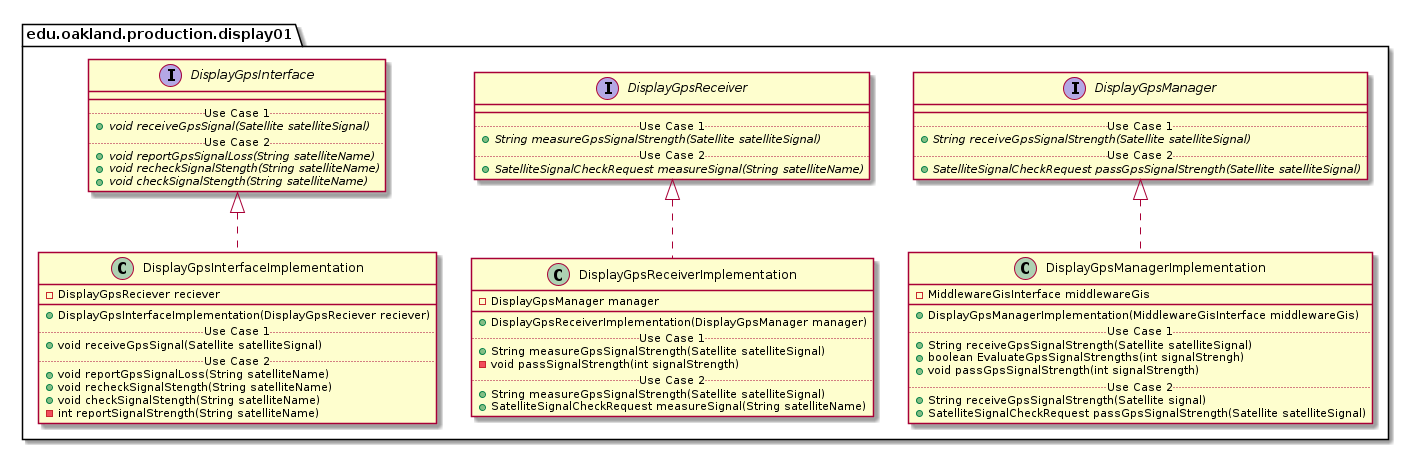

The diagram above was rendered by PlantUML. Its source (embedded in the PNG):
@startuml Display01ProductionPackage_InternalDependencies

package edu.oakland.production.display01 {
    
}


package edu.oakland.production.display01 {
    interface DisplayGpsInterface {
        __
        .. Use Case 1 ..
        {abstract} + void receiveGpsSignal(Satellite satelliteSignal)
        .. Use Case 2 ..
        {abstract} + void reportGpsSignalLoss(String satelliteName)
        {abstract} + void recheckSignalStength(String satelliteName)
        {abstract} + void checkSignalStength(String satelliteName)
    }
}


package edu.oakland.production.display01 {
    interface DisplayGpsReceiver {
        __
        .. Use Case 1 ..
        {abstract} + String measureGpsSignalStrength(Satellite satelliteSignal)
        .. Use Case 2 ..
        {abstract} + SatelliteSignalCheckRequest measureSignal(String satelliteName)
    }
}


package edu.oakland.production.display01 {
    interface DisplayGpsManager {
        __
        .. Use Case 1 ..
        {abstract} + String receiveGpsSignalStrength(Satellite satelliteSignal)
        .. Use Case 2 ..
        {abstract} + SatelliteSignalCheckRequest passGpsSignalStrength(Satellite satelliteSignal)
    }
}



package edu.oakland.production.display01 {
    class DisplayGpsInterfaceImplementation {
        - DisplayGpsReciever reciever
        __
        + DisplayGpsInterfaceImplementation(DisplayGpsReciever reciever)
        .. Use Case 1 ..
        + void receiveGpsSignal(Satellite satelliteSignal)
        .. Use Case 2 ..
        + void reportGpsSignalLoss(String satelliteName)
        + void recheckSignalStength(String satelliteName)
        + void checkSignalStength(String satelliteName)
        - int reportSignalStrength(String satelliteName)
    }
}


DisplayGpsInterfaceImplementation .up.|> DisplayGpsInterface

package edu.oakland.production.display01 {
    class DisplayGpsReceiverImplementation {
        - DisplayGpsManager manager
        __
        + DisplayGpsReceiverImplementation(DisplayGpsManager manager)
        .. Use Case 1 ..
        + String measureGpsSignalStrength(Satellite satelliteSignal)
        - void passSignalStrength(int signalStrength)
        .. Use Case 2 ..
        + String measureGpsSignalStrength(Satellite satelliteSignal)
        + SatelliteSignalCheckRequest measureSignal(String satelliteName)
    }
}


DisplayGpsReceiverImplementation .up.|> DisplayGpsReceiver

package edu.oakland.production.display01 {
  class DisplayGpsManagerImplementation {
    - MiddlewareGisInterface middlewareGis
   __
    + DisplayGpsManagerImplementation(MiddlewareGisInterface middlewareGis)
    .. Use Case 1 ..
    + String receiveGpsSignalStrength(Satellite satelliteSignal)
    + boolean EvaluateGpsSignalStrengths(int signalStrengh)
    + void passGpsSignalStrength(int signalStrength)
    .. Use Case 2 ..
    + String receiveGpsSignalStrength(Satellite signal)
    + SatelliteSignalCheckRequest passGpsSignalStrength(Satellite satelliteSignal)
    }
}


DisplayGpsManagerImplementation .up.|> DisplayGpsManager

@enduml